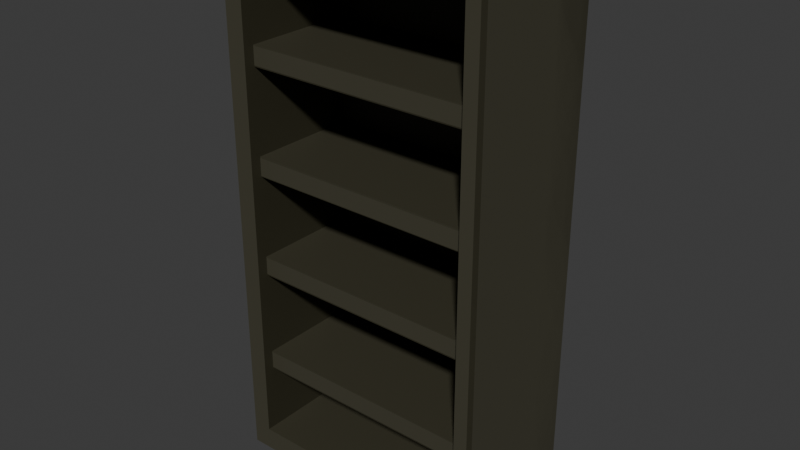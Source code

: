# Source: CabinetLowPoly.blend  (saved by Blender 4.3.34; exported with 4.5.12 LTS)
import bpy
from mathutils import Matrix  # noqa: F401  (used for matrix-valued properties, if any)

bpy.ops.wm.read_factory_settings(use_empty=True)
scene = bpy.context.scene
scene.name = 'Scene'

# ---- collections
col_ref = bpy.data.collections.new('Ref'); scene.collection.children.link(col_ref)
col_objects = bpy.data.collections.new('Objects'); scene.collection.children.link(col_objects)

# ---- images (referenced by path relative to the original .blend; pixels are not part of the script)
import os
ASSET_DIR = os.environ.get("B2B_ASSET_DIR", "")  # directory of the original .blend (textures are referenced by path, not embedded)
HERE = os.path.dirname(os.path.abspath(__file__))  # packed textures are extracted next to this script under _unpacked/

def load_image(name, relpath, width, height, colorspace="sRGB"):
    """Load a texture the original file referenced (path relative to the .blend, or extracted next to this script)."""
    p = next((c for c in (os.path.join(HERE, relpath), os.path.join(ASSET_DIR, relpath)) if relpath and os.path.exists(c)), "")
    if p:
        img = bpy.data.images.load(p, check_existing=True)
        img.name = name
    else:  # same state as the original file: an image datablock whose file is absent (Cycles renders it pink)
        img = bpy.data.images.new(name, width, height)
        img.source = "FILE"
        img.filepath = "//" + (relpath or name)
    img.colorspace_settings.name = colorspace
    return img
img_untitled = load_image('Untitled', '_unpacked/SimpleWoodMat.ebea0cf9.png', 512, 512, 'sRGB')

# ---- materials (node trees are filled in below, after node groups)
mat_material = bpy.data.materials.new('Material')
mat_material.alpha_threshold = 0.0
mat_material.use_transparent_shadow = False
mat_material.roughness = 0.5
mat_material.line_color = (0.0, 0.0, 0.0, 1.0)

# ---- material node trees
mat_material.use_nodes = True; mat_material.node_tree.nodes.clear()
_N = mat_material.node_tree.nodes; _L = mat_material.node_tree.links
n0 = _N.new('ShaderNodeOutputMaterial'); n0.name = 'Material Output'; n0.location = (383, 227)
n1 = _N.new('ShaderNodeBsdfPrincipled'); n1.name = 'Principled BSDF'; n1.location = (93, 227)
n1.inputs[3].default_value = 1.45
n2 = _N.new('ShaderNodeTexImage'); n2.name = 'Image Texture'; n2.location = (-276, 203)
n2.hide = True
n2.image = img_untitled
n2.interpolation = 'Closest'
n3 = _N.new('ShaderNodeUVMap'); n3.name = 'UV Map'; n3.location = (-467, 140)
n3.uv_map = 'UVMap'
_L.new(n1.outputs[0], n0.inputs[0])
_L.new(n2.outputs[0], n1.inputs[0])
_L.new(n3.outputs[0], n2.inputs[0])
n0.is_active_output = True

# ---- world
world_world = bpy.data.worlds.new('World'); scene.world = world_world
world_world.use_nodes = True; world_world.node_tree.nodes.clear()
_N = world_world.node_tree.nodes; _L = world_world.node_tree.links
n0 = _N.new('ShaderNodeOutputWorld'); n0.name = 'World Output'; n0.location = (300, 300)
n1 = _N.new('ShaderNodeBackground'); n1.name = 'Background'; n1.location = (10, 300)
n1.inputs[0].default_value = (0.05088, 0.05088, 0.05088, 1.0)
_L.new(n1.outputs[0], n0.inputs[0])
n0.is_active_output = True
world_world.color = (0.05088, 0.05088, 0.05088)
world_world.sun_shadow_jitter_overblur = 0.0

# ---- meshes
me_cabinet = bpy.data.meshes.new('Cabinet')
me_cabinet.from_pydata([(-0.5724, -0.3143, -1.045), (-0.5724, -0.3143, 1.359), (-0.6673, 0.3555, -1.158), (-0.6673, 0.3555, 1.472), (0.5719, -0.3143, -1.045), (0.5719, -0.3143, 1.359), (0.6668, 0.3555, -1.158), (0.6668, 0.3555, 1.472), (-0.6673, -0.3143, -1.158), (-0.6673, -0.3143, 1.472), (0.6668, -0.3143, 1.472), (0.6668, -0.3143, -1.158), (-0.5724, 0.2892, -1.045), (-0.5724, 0.2892, 1.359), (0.5719, 0.2892, 1.359), (0.5719, 0.2892, -1.045), (-0.5773, -0.2608, 0.838), (-0.5773, -0.2608, 0.9357), (-0.5773, 0.3321, 0.838), (-0.5773, 0.3321, 0.9357), (0.5794, -0.2608, 0.838), (0.5794, -0.2608, 0.9357), (0.5794, 0.3321, 0.838), (0.5794, 0.3321, 0.9357), (-0.5773, -0.2608, 0.3232), (-0.5773, -0.2608, 0.4209), (-0.5773, 0.3321, 0.3232), (-0.5773, 0.3321, 0.4209), (0.5794, -0.2608, 0.3232), (0.5794, -0.2608, 0.4209), (0.5794, 0.3321, 0.3232), (0.5794, 0.3321, 0.4209), (-0.5773, -0.2608, -0.1825), (-0.5773, -0.2608, -0.08476), (-0.5773, 0.3321, -0.1825), (-0.5773, 0.3321, -0.08476), (0.5794, -0.2608, -0.1825), (0.5794, -0.2608, -0.08476), (0.5794, 0.3321, -0.1825), (0.5794, 0.3321, -0.08476), (-0.5773, -0.2608, -0.7045), (-0.5773, -0.2608, -0.6068), (-0.5773, 0.3321, -0.7045), (-0.5773, 0.3321, -0.6068), (0.5794, -0.2608, -0.7045), (0.5794, -0.2608, -0.6068), (0.5794, 0.3321, -0.7045), (0.5794, 0.3321, -0.6068)], [], [(8, 9, 3, 2), (2, 3, 7, 6), (6, 7, 10, 11), (5, 1, 13, 14), (2, 6, 11, 8), (7, 3, 9, 10), (0, 1, 9, 8), (5, 4, 11, 10), (4, 0, 8, 11), (1, 5, 10, 9), (15, 14, 13, 12), (4, 5, 14, 15), (0, 4, 15, 12), (1, 0, 12, 13), (16, 17, 19, 18), (18, 19, 23, 22), (22, 23, 21, 20), (20, 21, 17, 16), (18, 22, 20, 16), (23, 19, 17, 21), (24, 25, 27, 26), (26, 27, 31, 30), (30, 31, 29, 28), (28, 29, 25, 24), (26, 30, 28, 24), (31, 27, 25, 29), (32, 33, 35, 34), (34, 35, 39, 38), (38, 39, 37, 36), (36, 37, 33, 32), (34, 38, 36, 32), (39, 35, 33, 37), (40, 41, 43, 42), (42, 43, 47, 46), (46, 47, 45, 44), (44, 45, 41, 40), (42, 46, 44, 40), (47, 43, 41, 45)])
_uv = me_cabinet.uv_layers.new(name='UVMap')
_uv.uv.foreach_set('vector', [0.623, 0.9618, 0.623, 0.4394, 0.4899, 0.4394, 0.4899, 0.9618, 0.007594, 0.4858, 0.007594, 0.03659, 0.2355, 0.03659, 0.2355, 0.4858, 0.4899, 0.9618, 0.4899, 0.4394, 0.623, 0.4394, 0.623, 0.9618, 0.9159, 0.8546, 0.9159, 0.7424, 0.9751, 0.7424, 0.9751, 0.8546, 0.2744, 0.6971, 0.2744, 0.9621, 0.1413, 0.9621, 0.1413, 0.6971, 0.4075, 0.6971, 0.4075, 0.9621, 0.2744, 0.9621, 0.2744, 0.6971, 0.4472, 0.4666, 0.4472, 0.05585, 0.4634, 0.03659, 0.4634, 0.4858, 0.2517, 0.05585, 0.2517, 0.4666, 0.2355, 0.4858, 0.2355, 0.03659, 0.2517, 0.4666, 0.4472, 0.4666, 0.4634, 0.4858, 0.2355, 0.4858, 0.4472, 0.05585, 0.2517, 0.05585, 0.2355, 0.03659, 0.4634, 0.03659, 0.8603, 0.7203, 0.8603, 0.4844, 0.9725, 0.4844, 0.9725, 0.7203, 0.7886, 0.9672, 0.7886, 0.7436, 0.8448, 0.7436, 0.8448, 0.9672, 0.9159, 0.9669, 0.9159, 0.8546, 0.9751, 0.8546, 0.9751, 0.9669, 0.9009, 0.7436, 0.9009, 0.9672, 0.8448, 0.9672, 0.8448, 0.7436, 0.6975, 0.0305, 0.6801, 0.0305, 0.6801, 0.1562, 0.6975, 0.1562, 0.6975, 0.1562, 0.6801, 0.1562, 0.6801, 0.4013, 0.6975, 0.4013, 0.6975, 0.4013, 0.6801, 0.4013, 0.6801, 0.527, 0.6975, 0.527, 0.8232, 0.4013, 0.8406, 0.4013, 0.8406, 0.1562, 0.8232, 0.1562, 0.6975, 0.1562, 0.6975, 0.4013, 0.8232, 0.4013, 0.8232, 0.1562, 0.9663, 0.4013, 0.9663, 0.1562, 0.8406, 0.1562, 0.8406, 0.4013, 0.6979, 0.5288, 0.6805, 0.5288, 0.6805, 0.4032, 0.6979, 0.4032, 0.6979, 0.4032, 0.6805, 0.4032, 0.6805, 0.158, 0.6979, 0.158, 0.6979, 0.158, 0.6805, 0.158, 0.6805, 0.03233, 0.6979, 0.03233, 0.8236, 0.158, 0.841, 0.158, 0.841, 0.4032, 0.8236, 0.4032, 0.6979, 0.4032, 0.6979, 0.158, 0.8236, 0.158, 0.8236, 0.4032, 0.9667, 0.158, 0.9667, 0.4032, 0.841, 0.4032, 0.841, 0.158, 0.6975, 0.03274, 0.6801, 0.03274, 0.6801, 0.1584, 0.6975, 0.1584, 0.6975, 0.1584, 0.6801, 0.1584, 0.6801, 0.4036, 0.6975, 0.4036, 0.6975, 0.4036, 0.6801, 0.4036, 0.6801, 0.5292, 0.6975, 0.5292, 0.8232, 0.4036, 0.8406, 0.4036, 0.8406, 0.1584, 0.8232, 0.1584, 0.6975, 0.1584, 0.6975, 0.4036, 0.8232, 0.4036, 0.8232, 0.1584, 0.9663, 0.4036, 0.9663, 0.1584, 0.8406, 0.1584, 0.8406, 0.4036, 0.6975, 0.527, 0.6801, 0.527, 0.6801, 0.4013, 0.6975, 0.4013, 0.6975, 0.4013, 0.6801, 0.4013, 0.6801, 0.1562, 0.6975, 0.1562, 0.6975, 0.1562, 0.6801, 0.1562, 0.6801, 0.0305, 0.6975, 0.0305, 0.8232, 0.1562, 0.8406, 0.1562, 0.8406, 0.4013, 0.8232, 0.4013, 0.6975, 0.4013, 0.6975, 0.1562, 0.8232, 0.1562, 0.8232, 0.4013, 0.9663, 0.1562, 0.9663, 0.4013, 0.8406, 0.4013, 0.8406, 0.1562])
me_cabinet.materials.append(mat_material)
me_cabinet.update()

# ---- objects
ob_ref = bpy.data.objects.new('Ref', None)
ob_cabinet = bpy.data.objects.new('Cabinet', me_cabinet)

# ---- transforms, parenting, visibility, modifiers, constraints
ob_ref.location = (0.0, 4.463, 3.38)
ob_ref.rotation_euler = (1.571, -0.0, -0.0)
ob_ref.scale = (1.579, 1.579, 1.579)
ob_ref.empty_display_type = 'IMAGE'
ob_ref.empty_display_size = 5.0
ob_cabinet.location = (0.000381, 0.484, 0.9793)
ob_cabinet.lock_rotation = (True, True, True)
ob_cabinet.lock_scale = (True, True, True)

# ---- collection membership
col_ref.objects.link(ob_ref)
col_objects.objects.link(ob_cabinet)

# ---- scene / render settings (as saved in the file)
scene.frame_start = 1; scene.frame_end = 250; scene.frame_set(1)
scene.render.engine = 'BLENDER_EEVEE_NEXT'
bpy.context.view_layer.update()

# ---- added for rendering (the .blend has no active camera and no usable light): camera, sun
cam_auto = bpy.data.cameras.new('AutoCamera')
cam_auto.lens = 50.0
cam_auto.sensor_width = 36.0
cam_auto.clip_end = 1000.0
ob_auto_camera = bpy.data.objects.new('AutoCamera', cam_auto)
scene.collection.objects.link(ob_auto_camera)
ob_auto_camera.location = (2.79778, -2.85255, 3.37464)
ob_auto_camera.rotation_euler = (1.09748, -7.21219e-08, 0.694738)
scene.camera = ob_auto_camera
light_auto_sun = bpy.data.lights.new('AutoSun', 'SUN')
light_auto_sun.energy = 3.0
light_auto_sun.angle = 0.0523599
ob_auto_sun = bpy.data.objects.new('AutoSun', light_auto_sun)
scene.collection.objects.link(ob_auto_sun)
ob_auto_sun.rotation_euler = (0.872665, 0.174533, 0.523599)
bpy.context.view_layer.update()
